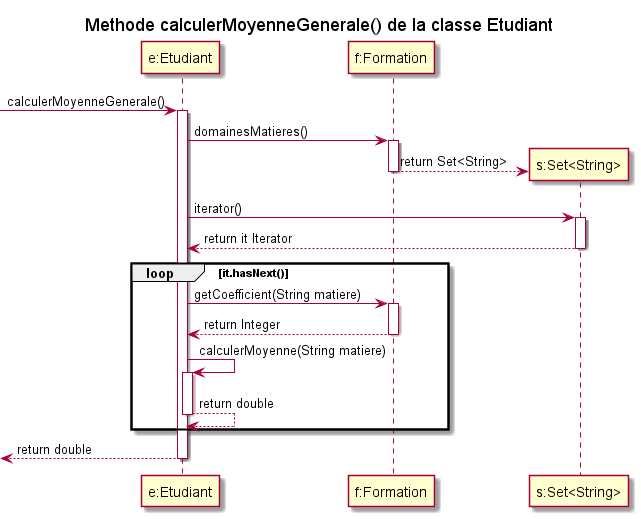

The diagram above was rendered by PlantUML. Its source (embedded in the PNG):
@startuml

title Methode calculerMoyenneGenerale() de la classe Etudiant

participant "e:Etudiant" as e
participant "f:Formation" as f 
participant "s:Set<String>" as s

-> e : calculerMoyenneGenerale()
activate e 

e -> f : domainesMatieres()
activate f
create s
f --> s : return Set<String> 
deactivate f

e -> s : iterator()
activate s
e <-- s : return it Iterator
deactivate s


loop it.hasNext()

    e -> f : getCoefficient(String matiere)
    activate f 
    e <-- f : return Integer
    deactivate f

    e -> e : calculerMoyenne(String matiere)
    activate e 
    e --> e : return double
    deactivate e
end loop

<-- e : return double
deactivate e

@enduml